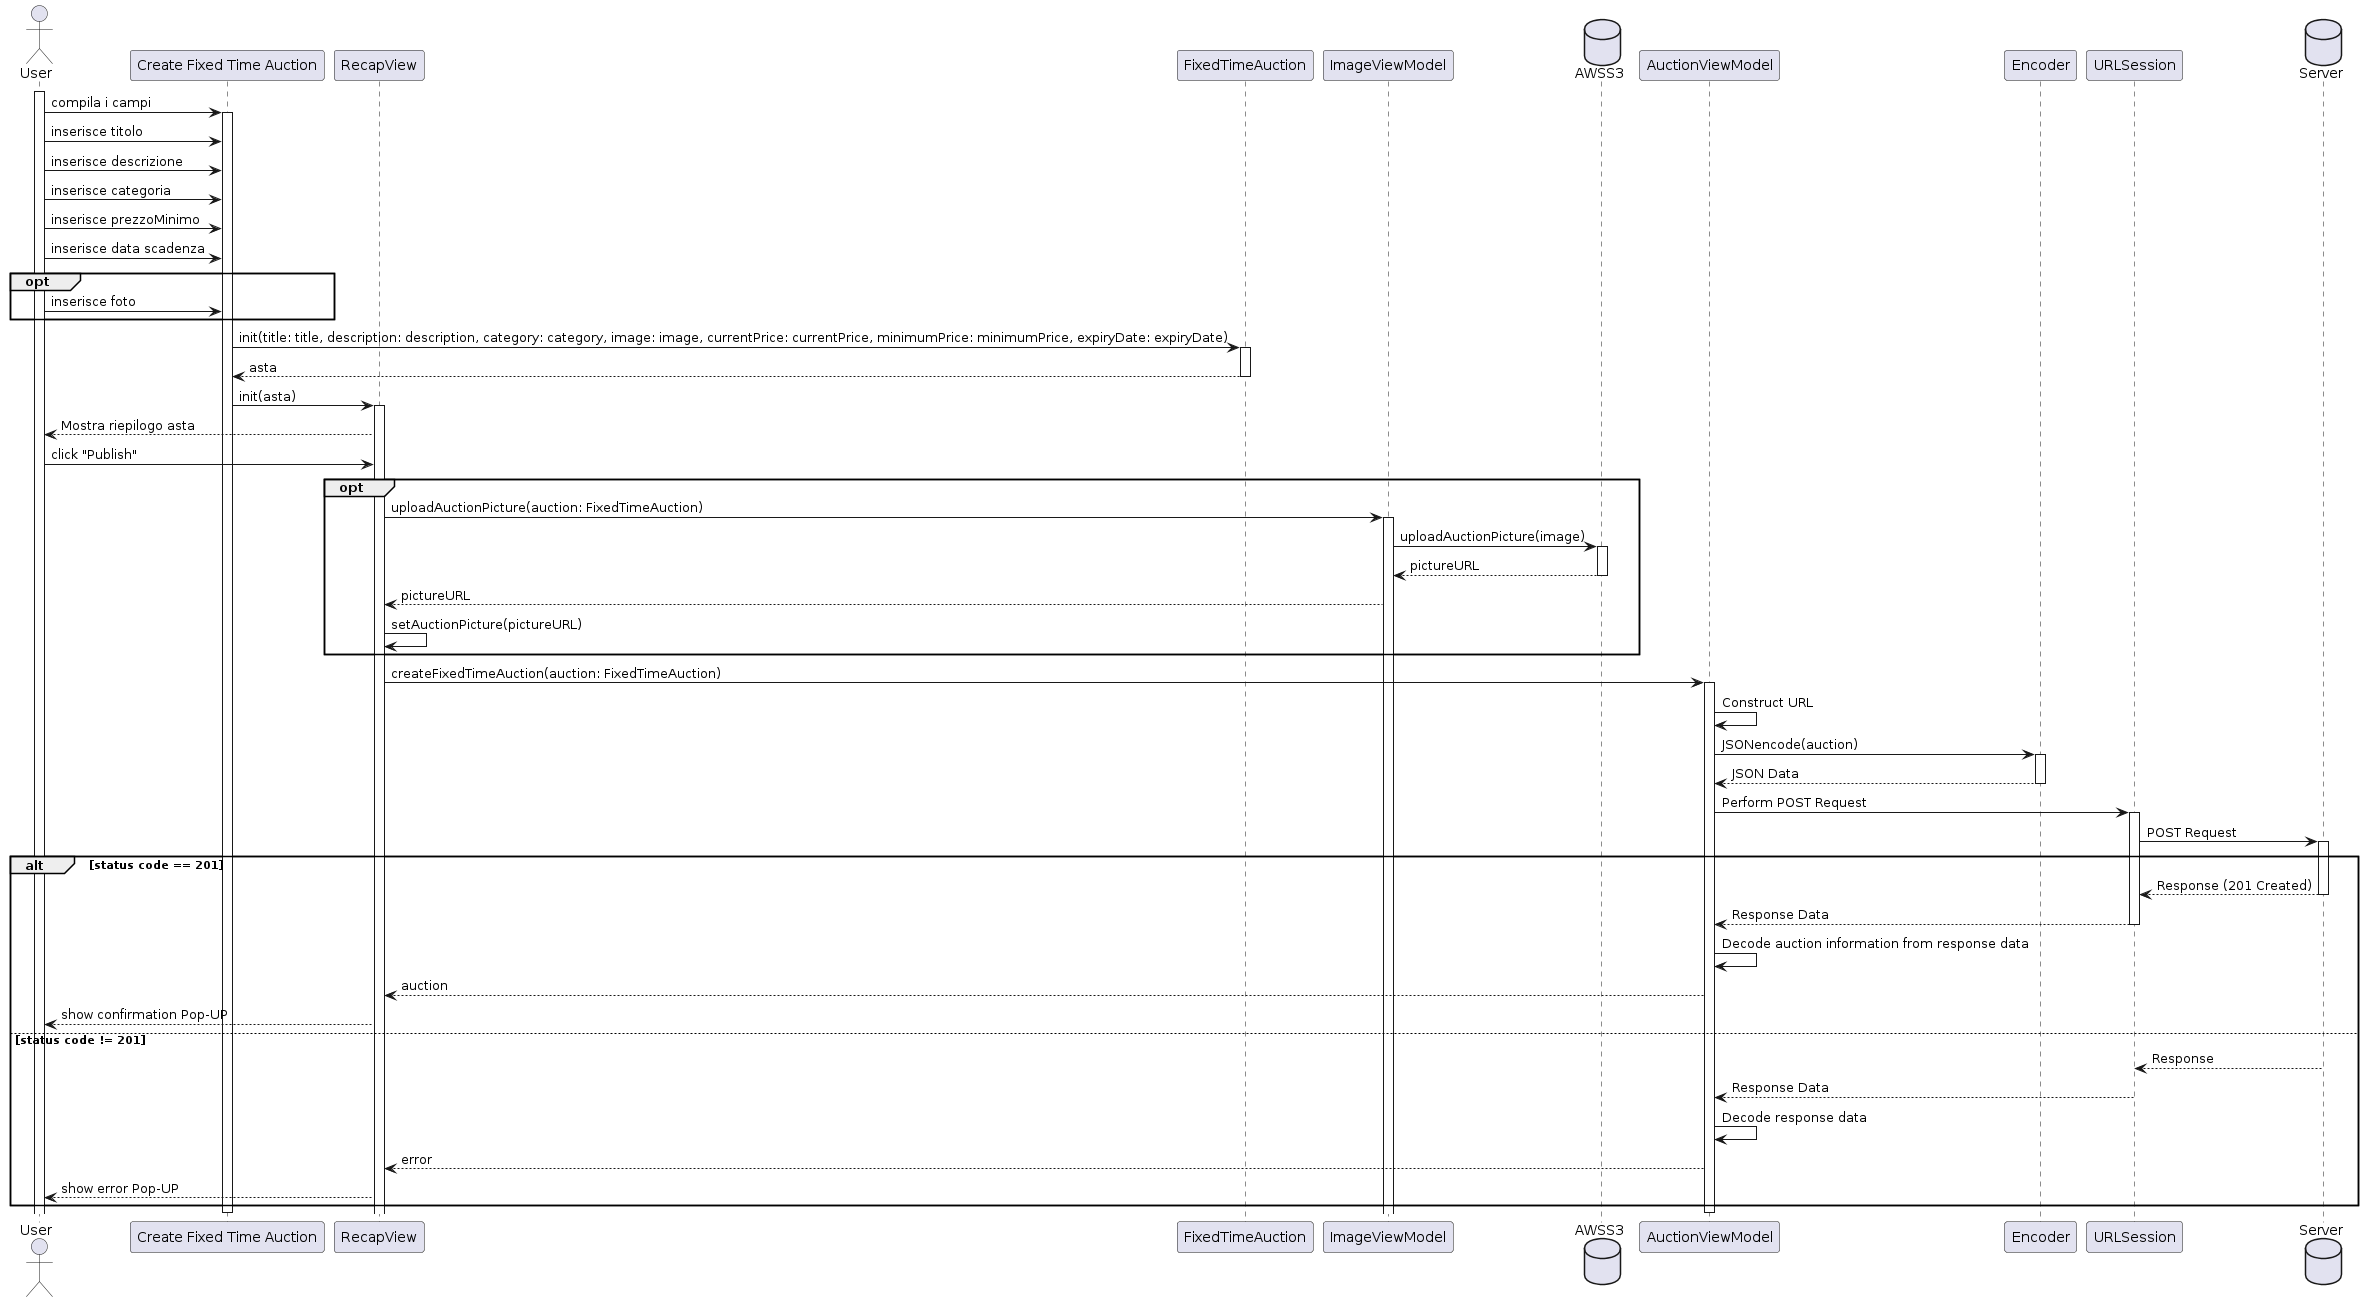

The diagram above was rendered by PlantUML. Its source (embedded in the PNG):
@startuml
actor User
participant "Create Fixed Time Auction" as view1
participant RecapView



activate User


User -> view1: compila i campi
activate view1
User -> view1: inserisce titolo
User -> view1: inserisce descrizione
User -> view1: inserisce categoria
User -> view1: inserisce prezzoMinimo
User -> view1: inserisce data scadenza
opt
User -> view1: inserisce foto
end

view1 -> FixedTimeAuction: init(title: title, description: description, category: category, image: image, currentPrice: currentPrice, minimumPrice: minimumPrice, expiryDate: expiryDate)
activate FixedTimeAuction
FixedTimeAuction --> view1: asta
deactivate FixedTimeAuction
view1 -> RecapView: init(asta)
activate RecapView
RecapView --> User: Mostra riepilogo asta




User -> RecapView: click "Publish"

opt
RecapView -> ImageViewModel: uploadAuctionPicture(auction: FixedTimeAuction)
activate ImageViewModel
database AWSS3
ImageViewModel -> AWSS3: uploadAuctionPicture(image)
activate AWSS3
AWSS3 --> ImageViewModel: pictureURL
deactivate AWSS3

ImageViewModel --> RecapView: pictureURL
RecapView -> RecapView: setAuctionPicture(pictureURL)



end

RecapView -> AuctionViewModel: createFixedTimeAuction(auction: FixedTimeAuction)
activate AuctionViewModel


AuctionViewModel -> AuctionViewModel: Construct URL
AuctionViewModel -> Encoder: JSONencode(auction)
activate Encoder
Encoder --> AuctionViewModel: JSON Data
deactivate Encoder

AuctionViewModel -> URLSession: Perform POST Request
activate URLSession
database Server
URLSession -> Server: POST Request
activate Server
alt status code == 201
Server --> URLSession: Response (201 Created)
deactivate Server
URLSession --> AuctionViewModel: Response Data
deactivate URLSession


AuctionViewModel -> AuctionViewModel: Decode auction information from response data
AuctionViewModel --> RecapView: auction
RecapView --> User: show confirmation Pop-UP
else status code != 201
Server --> URLSession: Response
deactivate Server
URLSession --> AuctionViewModel: Response Data
deactivate URLSession


AuctionViewModel -> AuctionViewModel: Decode response data
AuctionViewModel --> RecapView: error
RecapView --> User: show error Pop-UP
end

deactivate AuctionViewModel




deactivate view1
@enduml